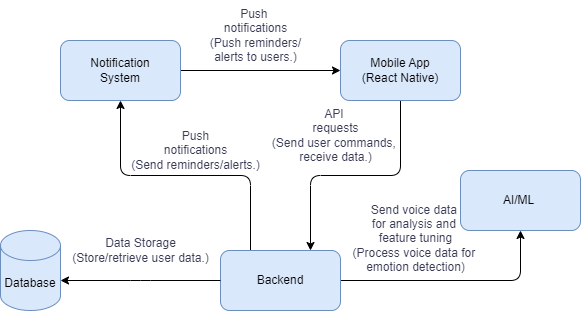

The diagram above was exported from draw.io. Its source (the exported page's mxGraphModel, read from the mxfile embedded in the PNG):
<mxGraphModel dx="794" dy="446" grid="1" gridSize="10" guides="1" tooltips="1" connect="1" arrows="1" fold="1" page="1" pageScale="1" pageWidth="850" pageHeight="1100" math="0" shadow="0">
  <root>
    <mxCell id="0" />
    <mxCell id="1" parent="0" />
    <mxCell id="MrDJ0S2eBtC8e2lqBDwe-9" style="edgeStyle=orthogonalEdgeStyle;rounded=1;orthogonalLoop=1;jettySize=auto;html=1;labelBackgroundColor=none;strokeColor=#000000;fontColor=default;" edge="1" parent="1" source="MrDJ0S2eBtC8e2lqBDwe-1" target="MrDJ0S2eBtC8e2lqBDwe-3">
      <mxGeometry relative="1" as="geometry" />
    </mxCell>
    <mxCell id="MrDJ0S2eBtC8e2lqBDwe-15" style="edgeStyle=orthogonalEdgeStyle;rounded=1;orthogonalLoop=1;jettySize=auto;html=1;exitX=0.25;exitY=0;exitDx=0;exitDy=0;entryX=0.5;entryY=1;entryDx=0;entryDy=0;labelBackgroundColor=none;strokeColor=#000000;fontColor=default;" edge="1" parent="1" source="MrDJ0S2eBtC8e2lqBDwe-1" target="MrDJ0S2eBtC8e2lqBDwe-12">
      <mxGeometry relative="1" as="geometry" />
    </mxCell>
    <mxCell id="MrDJ0S2eBtC8e2lqBDwe-1" value="Backend" style="rounded=1;whiteSpace=wrap;html=1;labelBackgroundColor=none;fillColor=#dae8fc;strokeColor=#6c8ebf;" vertex="1" parent="1">
      <mxGeometry x="390" y="270" width="120" height="60" as="geometry" />
    </mxCell>
    <mxCell id="MrDJ0S2eBtC8e2lqBDwe-17" style="edgeStyle=orthogonalEdgeStyle;rounded=1;orthogonalLoop=1;jettySize=auto;html=1;exitX=0.5;exitY=1;exitDx=0;exitDy=0;entryX=0.75;entryY=0;entryDx=0;entryDy=0;labelBackgroundColor=none;strokeColor=#000000;fontColor=default;" edge="1" parent="1" source="MrDJ0S2eBtC8e2lqBDwe-2" target="MrDJ0S2eBtC8e2lqBDwe-1">
      <mxGeometry relative="1" as="geometry" />
    </mxCell>
    <mxCell id="MrDJ0S2eBtC8e2lqBDwe-2" value="Mobile App&lt;div&gt;(React Native)&lt;/div&gt;" style="rounded=1;whiteSpace=wrap;html=1;labelBackgroundColor=none;fillColor=#dae8fc;strokeColor=#6c8ebf;" vertex="1" parent="1">
      <mxGeometry x="510" y="60" width="120" height="60" as="geometry" />
    </mxCell>
    <mxCell id="MrDJ0S2eBtC8e2lqBDwe-3" value="AI/ML&amp;nbsp;" style="rounded=1;whiteSpace=wrap;html=1;labelBackgroundColor=none;fillColor=#dae8fc;strokeColor=#6c8ebf;" vertex="1" parent="1">
      <mxGeometry x="630" y="190" width="120" height="60" as="geometry" />
    </mxCell>
    <mxCell id="MrDJ0S2eBtC8e2lqBDwe-4" value="Database" style="shape=cylinder3;whiteSpace=wrap;html=1;boundedLbl=1;backgroundOutline=1;size=15;labelBackgroundColor=none;fillColor=#dae8fc;strokeColor=#6c8ebf;rounded=1;" vertex="1" parent="1">
      <mxGeometry x="170" y="250" width="60" height="80" as="geometry" />
    </mxCell>
    <mxCell id="MrDJ0S2eBtC8e2lqBDwe-7" style="edgeStyle=orthogonalEdgeStyle;rounded=1;orthogonalLoop=1;jettySize=auto;html=1;labelBackgroundColor=none;strokeColor=#000000;fontColor=default;" edge="1" parent="1" source="MrDJ0S2eBtC8e2lqBDwe-1">
      <mxGeometry relative="1" as="geometry">
        <mxPoint x="230" y="300" as="targetPoint" />
      </mxGeometry>
    </mxCell>
    <mxCell id="MrDJ0S2eBtC8e2lqBDwe-8" value="API&amp;nbsp;&lt;div&gt;requests&lt;/div&gt;&lt;div&gt;(Send user commands,&amp;nbsp;&lt;/div&gt;&lt;div&gt;receive data.)&lt;/div&gt;" style="text;html=1;align=center;verticalAlign=middle;resizable=0;points=[];autosize=1;strokeColor=none;fillColor=none;labelBackgroundColor=none;fontColor=#393C56;rounded=1;" vertex="1" parent="1">
      <mxGeometry x="430" y="120" width="150" height="70" as="geometry" />
    </mxCell>
    <mxCell id="MrDJ0S2eBtC8e2lqBDwe-10" value="Data Storage&lt;div&gt;(Store/retrieve user data.)&lt;/div&gt;" style="text;html=1;align=center;verticalAlign=middle;resizable=0;points=[];autosize=1;strokeColor=none;fillColor=none;labelBackgroundColor=none;fontColor=#393C56;rounded=1;" vertex="1" parent="1">
      <mxGeometry x="230" y="250" width="160" height="40" as="geometry" />
    </mxCell>
    <mxCell id="MrDJ0S2eBtC8e2lqBDwe-11" value="Send voice data&amp;nbsp;&lt;div&gt;for analysis and&amp;nbsp;&lt;/div&gt;&lt;div&gt;feature tuning&lt;/div&gt;&lt;div&gt;(Process voice data for&amp;nbsp;&lt;/div&gt;&lt;div&gt;emotion detection)&lt;/div&gt;" style="text;html=1;align=center;verticalAlign=middle;resizable=0;points=[];autosize=1;strokeColor=none;fillColor=none;labelBackgroundColor=none;fontColor=#393C56;rounded=1;" vertex="1" parent="1">
      <mxGeometry x="510" y="213" width="150" height="90" as="geometry" />
    </mxCell>
    <mxCell id="MrDJ0S2eBtC8e2lqBDwe-18" style="edgeStyle=orthogonalEdgeStyle;rounded=1;orthogonalLoop=1;jettySize=auto;html=1;exitX=1;exitY=0.5;exitDx=0;exitDy=0;entryX=0;entryY=0.5;entryDx=0;entryDy=0;labelBackgroundColor=none;strokeColor=#000000;fontColor=default;" edge="1" parent="1" source="MrDJ0S2eBtC8e2lqBDwe-12" target="MrDJ0S2eBtC8e2lqBDwe-2">
      <mxGeometry relative="1" as="geometry" />
    </mxCell>
    <mxCell id="MrDJ0S2eBtC8e2lqBDwe-12" value="Notification&lt;div&gt;System&lt;/div&gt;" style="rounded=1;whiteSpace=wrap;html=1;labelBackgroundColor=none;fillColor=#dae8fc;strokeColor=#6c8ebf;" vertex="1" parent="1">
      <mxGeometry x="230" y="60" width="120" height="60" as="geometry" />
    </mxCell>
    <mxCell id="MrDJ0S2eBtC8e2lqBDwe-14" value="Push&lt;div&gt;notifications&lt;/div&gt;&lt;div&gt;(Send reminders/alerts.)&lt;/div&gt;" style="text;html=1;align=center;verticalAlign=middle;resizable=0;points=[];autosize=1;strokeColor=none;fillColor=none;labelBackgroundColor=none;fontColor=#393C56;rounded=1;" vertex="1" parent="1">
      <mxGeometry x="290" y="140" width="150" height="60" as="geometry" />
    </mxCell>
    <mxCell id="MrDJ0S2eBtC8e2lqBDwe-19" value="Push&amp;nbsp;&lt;div&gt;notifications&lt;/div&gt;&lt;div&gt;(Push reminders/&lt;/div&gt;&lt;div&gt;alerts to users.)&lt;/div&gt;" style="text;html=1;align=center;verticalAlign=middle;resizable=0;points=[];autosize=1;strokeColor=none;fillColor=none;labelBackgroundColor=none;fontColor=#393C56;rounded=1;" vertex="1" parent="1">
      <mxGeometry x="370" y="20" width="110" height="70" as="geometry" />
    </mxCell>
  </root>
</mxGraphModel>